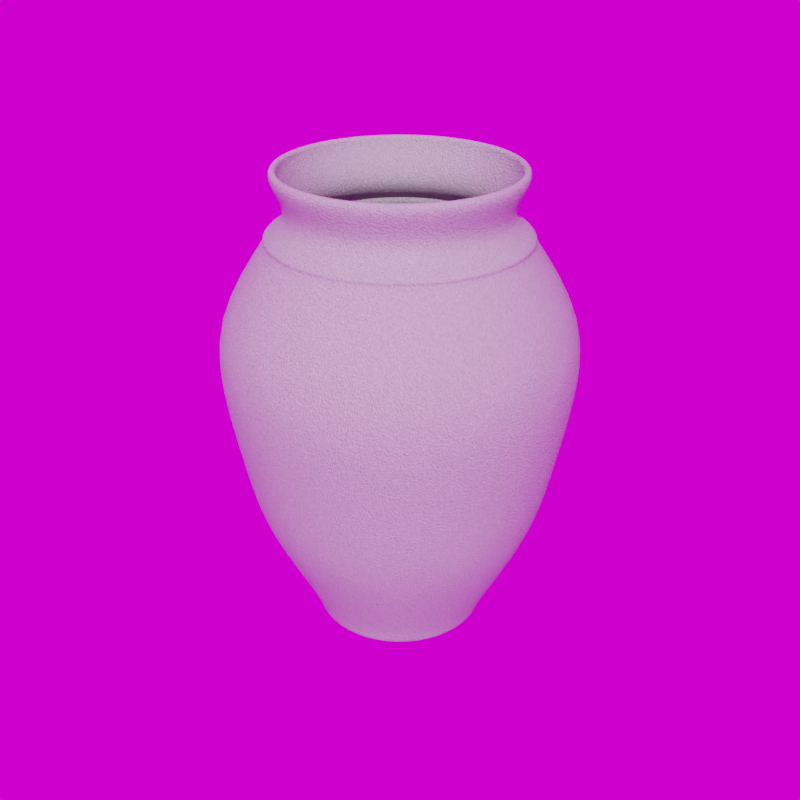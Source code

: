 # Source: Planter_28.5_.blend  (saved by Blender 5.3.7; exported with 4.5.12 LTS)
import bpy
from mathutils import Matrix  # noqa: F401  (used for matrix-valued properties, if any)

bpy.ops.wm.read_factory_settings(use_empty=True)
scene = bpy.context.scene
scene.name = 'Scene'

# ---- collections
col_library = bpy.data.collections.new('Library'); scene.collection.children.link(col_library)

# ---- images (referenced by path relative to the original .blend; pixels are not part of the script)
import os
ASSET_DIR = os.environ.get("B2B_ASSET_DIR", "")  # directory of the original .blend (textures are referenced by path, not embedded)
HERE = os.path.dirname(os.path.abspath(__file__))  # packed textures are extracted next to this script under _unpacked/

def load_image(name, relpath, width, height, colorspace="sRGB"):
    """Load a texture the original file referenced (path relative to the .blend, or extracted next to this script)."""
    p = next((c for c in (os.path.join(HERE, relpath), os.path.join(ASSET_DIR, relpath)) if relpath and os.path.exists(c)), "")
    if p:
        img = bpy.data.images.load(p, check_existing=True)
        img.name = name
    else:  # same state as the original file: an image datablock whose file is absent (Cycles renders it pink)
        img = bpy.data.images.new(name, width, height)
        img.source = "FILE"
        img.filepath = "//" + (relpath or name)
    img.colorspace_settings.name = colorspace
    return img
img_abandoned_games_room_02_1k_hdr = load_image('abandoned_games_room_02_1k.hdr', 'abandoned_games_room_02_1k.hdr', 1024, 1024, 'Linear Rec.709')

# ---- materials (node trees are filled in below, after node groups)
mat_sandstone = bpy.data.materials.new('Sandstone')
mat_sandstone.use_backface_culling_lightprobe_volume = False
mat_sandstone.diffuse_color = (0.8, 0.6444, 0.5642, 1.0)

# ---- node groups
ng_abandoned_games_room_02 = bpy.data.node_groups.new('abandoned_games_room_02', 'ShaderNodeTree')
_s = ng_abandoned_games_room_02.interface.new_socket(name='Background', in_out='OUTPUT', socket_type='NodeSocketShader')
_s = ng_abandoned_games_room_02.interface.new_socket(name='Rotation', in_out='INPUT', socket_type='NodeSocketFloat')
_s.default_value = 17.7
_s.min_value = -1e+04
_s.max_value = 1e+04
_s = ng_abandoned_games_room_02.interface.new_socket(name='Strength', in_out='INPUT', socket_type='NodeSocketFloat')
_s.default_value = 1.0
_s.min_value = 0.0
_s.max_value = 1e+06
_N = ng_abandoned_games_room_02.nodes; _L = ng_abandoned_games_room_02.links
n0 = _N.new('ShaderNodeBackground'); n0.name = 'HDRIHandler_ShaderNodeBackground'; n0.location = (373, 84)
n1 = _N.new('ShaderNodeMapping'); n1.name = 'HDRIHandler_ShaderNodeMapping'; n1.location = (-167, 154)
n2 = _N.new('ShaderNodeTexCoord'); n2.name = 'HDRIHandler_ShaderNodeTexCoord'; n2.location = (-373, 112)
n3 = _N.new('NodeGroupOutput'); n3.name = 'Group Output'; n3.location = (563, 0)
n4 = _N.new('ShaderNodeCombineXYZ'); n4.name = 'Combine XYZ'; n4.location = (-371, -154)
n5 = _N.new('NodeGroupInput'); n5.name = 'Group Input'; n5.location = (-573, 0)
n6 = _N.new('ShaderNodeTexEnvironment'); n6.name = 'HDRIHandler_ShaderNodeTexEnvironment'; n6.location = (53, 102)
n6.image = img_abandoned_games_room_02_1k_hdr
_L.new(n0.outputs[0], n3.inputs[0])
_L.new(n2.outputs[0], n1.inputs[0])
_L.new(n1.outputs[0], n6.inputs[0])
_L.new(n6.outputs[0], n0.inputs[0])
_L.new(n4.outputs[0], n1.inputs[2])
_L.new(n5.outputs[0], n4.inputs[2])
_L.new(n5.outputs[1], n0.inputs[1])
n3.is_active_output = True
ng_auto_smooth = bpy.data.node_groups.new('Auto Smooth', 'GeometryNodeTree')
_s = ng_auto_smooth.interface.new_socket(name='Geometry', in_out='OUTPUT', socket_type='NodeSocketGeometry')
_s = ng_auto_smooth.interface.new_socket(name='Geometry', in_out='INPUT', socket_type='NodeSocketGeometry')
_s = ng_auto_smooth.interface.new_socket(name='Angle', in_out='INPUT', socket_type='NodeSocketFloat')
_s.subtype = 'ANGLE'
_s.min_value = 0.0
_s.max_value = 3.142
ng_auto_smooth.is_modifier = True
_N = ng_auto_smooth.nodes; _L = ng_auto_smooth.links
n0 = _N.new('NodeGroupOutput'); n0.name = 'Group Output'; n0.location = (480, -100)
n1 = _N.new('NodeGroupInput'); n1.name = 'Group Input'; n1.location = (-420, -300)
n2 = _N.new('NodeGroupInput'); n2.name = 'Group Input.001'; n2.location = (-60, -100)
n3 = _N.new('GeometryNodeSetShadeSmooth'); n3.name = 'Set Shade Smooth'; n3.location = (120, -100)
n3.domain = 'EDGE'
n4 = _N.new('GeometryNodeSetShadeSmooth'); n4.name = 'Set Shade Smooth.001'; n4.location = (300, -100)
n5 = _N.new('GeometryNodeInputMeshEdgeAngle'); n5.name = 'Edge Angle'; n5.location = (-420, -220)
n6 = _N.new('GeometryNodeInputEdgeSmooth'); n6.name = 'Is Edge Smooth'; n6.location = (-60, -160)
n7 = _N.new('GeometryNodeInputShadeSmooth'); n7.name = 'Is Face Smooth'; n7.location = (-240, -340)
n8 = _N.new('FunctionNodeBooleanMath'); n8.name = 'Boolean Math'; n8.location = (-60, -220)
n9 = _N.new('FunctionNodeCompare'); n9.name = 'Compare'; n9.location = (-240, -180)
n9.operation = 'LESS_EQUAL'
_L.new(n5.outputs[0], n9.inputs[0])
_L.new(n4.outputs[0], n0.inputs[0])
_L.new(n1.outputs[1], n9.inputs[1])
_L.new(n9.outputs[0], n8.inputs[0])
_L.new(n7.outputs[0], n8.inputs[1])
_L.new(n2.outputs[0], n3.inputs[0])
_L.new(n6.outputs[0], n3.inputs[1])
_L.new(n3.outputs[0], n4.inputs[0])
_L.new(n8.outputs[0], n3.inputs[2])
n0.is_active_output = True

# ---- material node trees
mat_sandstone.use_nodes = True; mat_sandstone.node_tree.nodes.clear()
_N = mat_sandstone.node_tree.nodes; _L = mat_sandstone.node_tree.links
n0 = _N.new('ShaderNodeBsdfPrincipled'); n0.name = 'Principled BSDF'; n0.location = (330, 300)
n0.distribution = 'GGX'
n0.subsurface_method = 'RANDOM_WALK_SKIN'
n0.inputs[2].default_value = 0.8203
n0.inputs[3].default_value = 1.45
n0.inputs[13].default_value = 0.1484
n0.inputs[27].default_value = (0.0, 0.0, 0.0, 1.0)
n0.inputs[28].default_value = 1.0
n1 = _N.new('ShaderNodeOutputMaterial'); n1.name = 'Material Output'; n1.location = (620, 300)
n2 = _N.new('ShaderNodeTexNoise'); n2.name = 'Noise Texture'; n2.location = (-560, 89)
n2.inputs[2].default_value = 324.1
n2.inputs[3].default_value = 100.0
n2.inputs[4].default_value = 0.4583
n2.inputs[8].default_value = 0.88
n3 = _N.new('ShaderNodeBump'); n3.name = 'Bump'; n3.location = (-120, -92)
n3.inputs[0].default_value = 0.3
n3.inputs[1].default_value = 1.0
n3.inputs[2].default_value = 1.0
n4 = _N.new('ShaderNodeBrightContrast'); n4.name = 'Bright/Contrast'; n4.location = (-340, 196)
n4.inputs[2].default_value = 0.4
n5 = _N.new('ShaderNodeBrightContrast'); n5.name = 'Bright/Contrast.001'; n5.location = (-340, -25)
n5.inputs[2].default_value = 0.4
n6 = _N.new('ShaderNodeMix'); n6.name = 'Mix.001'; n6.location = (21, 200)
n6.data_type = 'RGBA'
_L.new(n0.outputs[0], n1.inputs[0])
_L.new(n6.outputs[2], n0.inputs[0])
_L.new(n3.outputs[0], n0.inputs[5])
_L.new(n5.outputs[0], n3.inputs[3])
_L.new(n2.outputs[0], n4.inputs[0])
_L.new(n2.outputs[0], n5.inputs[0])
_L.new(n4.outputs[0], n6.inputs[6])
n1.is_active_output = True

# ---- world
world_abandoned_games_room_02 = bpy.data.worlds.new('abandoned_games_room_02'); scene.world = world_abandoned_games_room_02
world_abandoned_games_room_02.use_nodes = True; world_abandoned_games_room_02.node_tree.nodes.clear()
_N = world_abandoned_games_room_02.node_tree.nodes; _L = world_abandoned_games_room_02.node_tree.links
n0 = _N.new('ShaderNodeOutputWorld'); n0.name = 'World Output'; n0.location = (300, 300)
n1 = _N.new('ShaderNodeGroup'); n1.name = 'Group'; n1.location = (51, 313)
n1.node_tree = ng_abandoned_games_room_02
n1.inputs[0].default_value = 0.0
n1.inputs[1].default_value = 1.0
_L.new(n1.outputs[0], n0.inputs[0])
n0.is_active_output = True
world_abandoned_games_room_02.color = (0.05088, 0.05088, 0.05088)
world_abandoned_games_room_02.use_sun_shadow = False
world_abandoned_games_room_02.sun_shadow_jitter_overblur = 0.0

# ---- meshes
me_circle_003 = bpy.data.meshes.new('Circle.003')
me_circle_003.from_pydata([(-4.44e-08, 0.1903, 0.6052), (-0.03712, 0.1866, 0.6052), (-0.07281, 0.1758, 0.6052), (-0.1057, 0.1582, 0.6052), (-0.1345, 0.1345, 0.6052), (-0.1582, 0.1057, 0.6052), (-0.1758, 0.07281, 0.6052), (-0.1866, 0.03712, 0.6052), (-0.1903, 2.615e-10, 0.6052), (-0.1866, -0.03712, 0.6052), (-0.1758, -0.07281, 0.6052), (-0.1582, -0.1057, 0.6052), (-0.1345, -0.1345, 0.6052), (-0.1057, -0.1582, 0.6052), (-0.07281, -0.1758, 0.6052), (-0.03712, -0.1866, 0.6052), (-4.44e-08, -0.1903, 0.6052), (0.03712, -0.1866, 0.6052), (0.07281, -0.1758, 0.6052), (0.1057, -0.1582, 0.6052), (0.1345, -0.1345, 0.6052), (0.1582, -0.1057, 0.6052), (0.1758, -0.07281, 0.6052), (0.1866, -0.03712, 0.6052), (0.1903, 2.616e-10, 0.6052), (0.1866, 0.03712, 0.6052), (0.1758, 0.07281, 0.6052), (0.1582, 0.1057, 0.6052), (0.1345, 0.1345, 0.6052), (0.1057, 0.1582, 0.6052), (0.07281, 0.1758, 0.6052), (0.03712, 0.1866, 0.6052), (-2.884e-08, 0.1819, 0.6939), (-0.03548, 0.1784, 0.6939), (-0.06959, 0.168, 0.6939), (-0.101, 0.1512, 0.6939), (-0.1286, 0.1286, 0.6939), (-0.1512, 0.101, 0.6939), (-0.168, 0.06959, 0.6939), (-0.1784, 0.03548, 0.6939), (-0.1819, 1.497e-10, 0.6939), (-0.1784, -0.03548, 0.6939), (-0.168, -0.06959, 0.6939), (-0.1512, -0.101, 0.6939), (-0.1286, -0.1286, 0.6939), (-0.101, -0.1512, 0.6939), (-0.06959, -0.168, 0.6939), (-0.03548, -0.1784, 0.6939), (-2.884e-08, -0.1819, 0.6939), (0.03548, -0.1784, 0.6939), (0.06959, -0.168, 0.6939), (0.101, -0.1512, 0.6939), (0.1286, -0.1286, 0.6939), (0.1512, -0.101, 0.6939), (0.168, -0.06959, 0.6939), (0.1784, -0.03548, 0.6939), (0.1819, 1.497e-10, 0.6939), (0.1784, 0.03548, 0.6939), (0.168, 0.06959, 0.6939), (0.1512, 0.101, 0.6939), (0.1286, 0.1286, 0.6939), (0.101, 0.1512, 0.6939), (0.06959, 0.168, 0.6939), (0.03548, 0.1784, 0.6939), (0.2582, 1.082e-09, 0.377), (0.2532, 0.05037, 0.377), (-0.2147, -0.1434, 0.377), (-0.1826, -0.1826, 0.377), (0.2385, 0.0988, 0.377), (-0.1434, -0.2147, 0.377), (0.2147, 0.1434, 0.377), (-0.0988, -0.2385, 0.377), (-3.523e-08, 0.2582, 0.377), (-0.05037, 0.2532, 0.377), (0.1826, 0.1826, 0.377), (-0.05037, -0.2532, 0.377), (-0.0988, 0.2385, 0.377), (0.1434, 0.2147, 0.377), (-3.523e-08, -0.2582, 0.377), (-0.1434, 0.2147, 0.377), (0.0988, 0.2385, 0.377), (0.05037, -0.2532, 0.377), (-0.1826, 0.1826, 0.377), (0.05037, 0.2532, 0.377), (0.0988, -0.2385, 0.377), (-0.2147, 0.1434, 0.377), (0.1434, -0.2147, 0.377), (-0.2385, 0.0988, 0.377), (0.1826, -0.1826, 0.377), (-0.2532, 0.05037, 0.377), (0.2147, -0.1434, 0.377), (-0.2582, 1.082e-09, 0.377), (0.2385, -0.0988, 0.377), (-0.2532, -0.05037, 0.377), (0.2532, -0.05037, 0.377), (-0.2385, -0.0988, 0.377), (0.2679, 9.771e-11, 0.4903), (-0.2228, -0.1488, 0.4903), (-3.028e-08, 0.2679, 0.4903), (0.2628, 0.05227, 0.4903), (-0.1894, -0.1894, 0.4903), (0.2475, 0.1025, 0.4903), (-0.1488, -0.2228, 0.4903), (0.2228, 0.1488, 0.4903), (-0.1025, -0.2475, 0.4903), (-0.05227, 0.2628, 0.4903), (0.1894, 0.1894, 0.4903), (-0.05227, -0.2628, 0.4903), (-0.1025, 0.2475, 0.4903), (0.1488, 0.2228, 0.4903), (-3.028e-08, -0.2679, 0.4903), (-0.1488, 0.2228, 0.4903), (0.1025, 0.2475, 0.4903), (0.05227, -0.2628, 0.4903), (-0.1894, 0.1894, 0.4903), (0.05227, 0.2628, 0.4903), (0.1025, -0.2475, 0.4903), (-0.2228, 0.1488, 0.4903), (0.1488, -0.2228, 0.4903), (-0.2475, 0.1025, 0.4903), (0.1894, -0.1894, 0.4903), (-0.2628, 0.05227, 0.4903), (0.2228, -0.1488, 0.4903), (-0.2679, 9.768e-11, 0.4903), (0.2475, -0.1025, 0.4903), (-0.2628, -0.05227, 0.4903), (0.2628, -0.05227, 0.4903), (-0.2475, -0.1025, 0.4903), (0.2146, 0.04269, 0.1886), (-0.1547, -0.1547, 0.1886), (0.2021, 0.08373, 0.1886), (-0.1216, -0.1819, 0.1886), (0.1819, 0.1216, 0.1886), (-0.08373, -0.2021, 0.1886), (-0.04269, 0.2146, 0.1886), (0.1547, 0.1547, 0.1886), (-0.04269, -0.2146, 0.1886), (-0.08373, 0.2021, 0.1886), (0.1216, 0.1819, 0.1886), (-9.859e-09, -0.2188, 0.1886), (-0.1216, 0.1819, 0.1886), (0.08373, 0.2021, 0.1886), (0.04269, -0.2146, 0.1886), (-0.1547, 0.1547, 0.1886), (0.04269, 0.2146, 0.1886), (0.08373, -0.2021, 0.1886), (-0.1819, 0.1216, 0.1886), (0.1216, -0.1819, 0.1886), (-0.2021, 0.08373, 0.1886), (0.1547, -0.1547, 0.1886), (-0.2146, 0.04269, 0.1886), (0.1819, -0.1216, 0.1886), (-0.2188, 3.936e-10, 0.1886), (0.2021, -0.08373, 0.1886), (-0.2146, -0.04269, 0.1886), (0.2146, -0.04269, 0.1886), (-0.2021, -0.08373, 0.1886), (0.2188, 3.936e-10, 0.1886), (-0.1819, -0.1216, 0.1886), (-9.859e-09, 0.2188, 0.1886), (0.238, 6.043e-10, 0.2828), (-0.1979, -0.1322, 0.2828), (-1.632e-08, 0.238, 0.2828), (0.2334, 0.04643, 0.2828), (-0.1683, -0.1683, 0.2828), (0.2199, 0.09107, 0.2828), (-0.1322, -0.1979, 0.2828), (0.1979, 0.1322, 0.2828), (-0.09107, -0.2199, 0.2828), (-0.04643, 0.2334, 0.2828), (0.1683, 0.1683, 0.2828), (-0.04643, -0.2334, 0.2828), (-0.09107, 0.2199, 0.2828), (0.1322, 0.1979, 0.2828), (-1.632e-08, -0.238, 0.2828), (-0.1322, 0.1979, 0.2828), (0.09107, 0.2199, 0.2828), (0.04643, -0.2334, 0.2828), (-0.1683, 0.1683, 0.2828), (0.04643, 0.2334, 0.2828), (0.09107, -0.2199, 0.2828), (-0.1979, 0.1322, 0.2828), (0.1322, -0.1979, 0.2828), (-0.2199, 0.09107, 0.2828), (0.1683, -0.1683, 0.2828), (-0.2334, 0.04643, 0.2828), (0.1979, -0.1322, 0.2828), (-0.238, 6.042e-10, 0.2828), (0.2199, -0.09107, 0.2828), (-0.2334, -0.04643, 0.2828), (0.2334, -0.04643, 0.2828), (-0.2199, -0.09107, 0.2828), (0.1681, 0.03394, 0.09916), (-0.1255, -0.123, 0.09916), (0.1582, 0.06657, 0.09916), (-0.09917, -0.1446, 0.09916), (0.1421, 0.09664, 0.09916), (-0.0691, -0.1607, 0.09916), (-0.03647, 0.1706, 0.09916), (0.1205, 0.123, 0.09916), (-0.03647, -0.1706, 0.09916), (-0.0691, 0.1607, 0.09916), (0.09411, 0.1446, 0.09916), (-0.002533, -0.1739, 0.09916), (-0.09917, 0.1446, 0.09916), (0.06403, 0.1607, 0.09916), (0.0314, -0.1706, 0.09916), (-0.1255, 0.123, 0.09916), (0.0314, 0.1706, 0.09916), (0.06403, -0.1607, 0.09916), (-0.1472, 0.09664, 0.09916), (0.09411, -0.1446, 0.09916), (-0.1632, 0.06657, 0.09916), (0.1205, -0.123, 0.09916), (-0.1731, 0.03394, 0.09916), (0.1421, -0.09664, 0.09916), (-0.1765, 6.478e-10, 0.09916), (0.1582, -0.06657, 0.09916), (-0.1731, -0.03394, 0.09916), (0.1681, -0.03394, 0.09916), (-0.1632, -0.06657, 0.09916), (0.1714, 6.478e-10, 0.09916), (-0.1472, -0.09664, 0.09916), (-0.002533, 0.1739, 0.09916), (-2.816e-06, 0.1242, 0.0002799), (-0.0002144, 0.1302, 0.008554), (-3.117e-05, 0.1261, 0.001388), (-0.0001086, 0.1283, 0.004417), (-0.0256, 0.1277, 0.008479), (-0.02423, 0.1218, 0.0002799), (-0.02513, 0.1258, 0.004379), (-0.02463, 0.1237, 0.001378), (-0.05001, 0.1202, 0.008409), (-0.04753, 0.1147, 0.0002799), (-0.04919, 0.1185, 0.004344), (-0.04828, 0.1165, 0.001369), (-0.07249, 0.1082, 0.008346), (-0.069, 0.1033, 0.0002799), (-0.07136, 0.1066, 0.004313), (-0.07008, 0.1048, 0.00136), (-0.09219, 0.09199, 0.008291), (-0.08782, 0.08782, 0.0002799), (-0.09079, 0.09068, 0.004285), (-0.08919, 0.08916, 0.001353), (-0.1084, 0.07226, 0.008247), (-0.1033, 0.069, 0.0002799), (-0.1067, 0.07124, 0.004263), (-0.1049, 0.07005, 0.001347), (-0.1204, 0.04977, 0.008215), (-0.1147, 0.04753, 0.0002799), (-0.1186, 0.04907, 0.004247), (-0.1165, 0.04825, 0.001343), (-0.1278, 0.02537, 0.008195), (-0.1218, 0.02423, 0.0002799), (-0.1259, 0.02502, 0.004237), (-0.1237, 0.0246, 0.00134), (-0.1303, 1.767e-10, 0.008188), (-0.1242, 1.053e-10, 0.0002799), (-0.1283, 1.562e-10, 0.004234), (-0.1261, 1.302e-10, 0.001339), (-0.1278, -0.02537, 0.008195), (-0.1218, -0.02423, 0.0002799), (-0.1259, -0.02502, 0.004237), (-0.1237, -0.0246, 0.00134), (-0.1204, -0.04977, 0.008215), (-0.1147, -0.04753, 0.0002799), (-0.1186, -0.04907, 0.004247), (-0.1165, -0.04825, 0.001343), (-0.1084, -0.07226, 0.008247), (-0.1033, -0.069, 0.0002799), (-0.1067, -0.07124, 0.004263), (-0.1049, -0.07005, 0.001347), (-0.09219, -0.09199, 0.008291), (-0.08782, -0.08782, 0.0002799), (-0.09079, -0.09068, 0.004285), (-0.08919, -0.08916, 0.001353), (-0.07249, -0.1082, 0.008346), (-0.069, -0.1033, 0.0002799), (-0.07136, -0.1066, 0.004313), (-0.07008, -0.1048, 0.00136), (-0.05001, -0.1202, 0.008409), (-0.04753, -0.1147, 0.0002799), (-0.04919, -0.1185, 0.004344), (-0.04828, -0.1165, 0.001369), (-0.0256, -0.1277, 0.008479), (-0.02423, -0.1218, 0.0002799), (-0.02513, -0.1258, 0.004379), (-0.02463, -0.1237, 0.001378), (-0.0002144, -0.1302, 0.008554), (-2.816e-06, -0.1242, 0.0002799), (-0.0001086, -0.1283, 0.004417), (-3.117e-05, -0.1261, 0.001388), (0.02519, -0.1277, 0.00863), (0.02423, -0.1218, 0.0002799), (0.02492, -0.1258, 0.004455), (0.02457, -0.1237, 0.001399), (0.04962, -0.1203, 0.008705), (0.04752, -0.1147, 0.0002799), (0.04899, -0.1186, 0.004492), (0.04823, -0.1165, 0.001409), (0.07215, -0.1083, 0.008775), (0.06899, -0.1033, 0.0002799), (0.07119, -0.1067, 0.004528), (0.07003, -0.1049, 0.001418), (0.0919, -0.09212, 0.008839), (0.08781, -0.08782, 0.0002799), (0.09064, -0.09075, 0.004559), (0.08914, -0.08917, 0.001427), (0.1081, -0.07239, 0.008891), (0.1033, -0.069, 0.0002799), (0.1066, -0.07131, 0.004586), (0.1048, -0.07007, 0.001434), (0.1202, -0.04987, 0.008931), (0.1147, -0.04753, 0.0002799), (0.1185, -0.04912, 0.004605), (0.1165, -0.04826, 0.001439), (0.1276, -0.02543, 0.008956), (0.1218, -0.02423, 0.0002799), (0.1258, -0.02504, 0.004618), (0.1237, -0.0246, 0.001442), (0.1301, 1.796e-10, 0.008964), (0.1242, 1.821e-10, 0.0002799), (0.1283, 1.68e-10, 0.004622), (0.1261, 1.689e-10, 0.001443), (0.1276, 0.02543, 0.008956), (0.1218, 0.02423, 0.0002799), (0.1258, 0.02504, 0.004618), (0.1237, 0.0246, 0.001442), (0.1202, 0.04987, 0.008931), (0.1147, 0.04753, 0.0002799), (0.1185, 0.04912, 0.004605), (0.1165, 0.04826, 0.001439), (0.1081, 0.07239, 0.008891), (0.1033, 0.069, 0.0002799), (0.1066, 0.07131, 0.004586), (0.1048, 0.07007, 0.001434), (0.0919, 0.09212, 0.008839), (0.08781, 0.08782, 0.0002799), (0.09064, 0.09075, 0.004559), (0.08914, 0.08917, 0.001427), (0.07215, 0.1083, 0.008775), (0.06899, 0.1033, 0.0002799), (0.07119, 0.1067, 0.004528), (0.07003, 0.1049, 0.001418), (0.04962, 0.1203, 0.008705), (0.04752, 0.1147, 0.0002799), (0.04899, 0.1186, 0.004492), (0.04823, 0.1165, 0.001409), (0.02519, 0.1277, 0.00863), (0.02423, 0.1218, 0.0002799), (0.02492, 0.1258, 0.004455), (0.02457, 0.1237, 0.001399), (-2.965e-08, 0.177, 0.7102), (-0.03454, 0.1736, 0.7102), (-0.06775, 0.1636, 0.7102), (-0.09835, 0.1472, 0.7102), (-0.1252, 0.1252, 0.7102), (-0.1472, 0.09835, 0.7102), (-0.1636, 0.06775, 0.7102), (-0.1736, 0.03454, 0.7102), (-0.177, 3.751e-11, 0.7102), (-0.1736, -0.03454, 0.7102), (-0.1636, -0.06775, 0.7102), (-0.1472, -0.09835, 0.7102), (-0.1252, -0.1252, 0.7102), (-0.09835, -0.1472, 0.7102), (-0.06775, -0.1636, 0.7102), (-0.03454, -0.1736, 0.7102), (-2.965e-08, -0.177, 0.7102), (0.03454, -0.1736, 0.7102), (0.06775, -0.1636, 0.7102), (0.09835, -0.1472, 0.7102), (0.1252, -0.1252, 0.7102), (0.1472, -0.09835, 0.7102), (0.1636, -0.06775, 0.7102), (0.1736, -0.03454, 0.7102), (0.177, 3.752e-11, 0.7102), (0.1736, 0.03454, 0.7102), (0.1636, 0.06775, 0.7102), (0.1472, 0.09835, 0.7102), (0.1252, 0.1252, 0.7102), (0.09835, 0.1472, 0.7102), (0.06775, 0.1636, 0.7102), (0.03454, 0.1736, 0.7102), (0.1054, -0.1577, 0.6097), (0.1341, -0.1341, 0.6097), (-0.1752, 0.07257, 0.6097), (-0.186, 0.03699, 0.6097), (0.1577, -0.1054, 0.6097), (-0.1896, 2.921e-10, 0.6097), (0.1752, -0.07257, 0.6097), (-0.186, -0.03699, 0.6097), (0.186, -0.03699, 0.6097), (-0.1752, -0.07257, 0.6097), (0.1896, 2.921e-10, 0.6097), (-0.1577, -0.1054, 0.6097), (0.186, 0.03699, 0.6097), (-0.1341, -0.1341, 0.6097), (0.1752, 0.07257, 0.6097), (-0.1054, -0.1577, 0.6097), (0.1577, 0.1054, 0.6097), (-0.07257, -0.1752, 0.6097), (-4.505e-08, 0.1896, 0.6097), (-0.03699, 0.186, 0.6097), (0.1341, 0.1341, 0.6097), (-0.03699, -0.186, 0.6097), (-0.07257, 0.1752, 0.6097), (0.1054, 0.1577, 0.6097), (-4.505e-08, -0.1896, 0.6097), (-0.1054, 0.1577, 0.6097), (0.07257, 0.1752, 0.6097), (0.03699, -0.186, 0.6097), (-0.1341, 0.1341, 0.6097), (0.03699, 0.186, 0.6097), (0.07257, -0.1752, 0.6097), (-0.1577, 0.1054, 0.6097), (0.1068, -0.1598, 0.6142), (-0.1776, 0.07356, 0.6142), (-4.552e-08, 0.1922, 0.6142), (0.1359, -0.1359, 0.6142), (-0.1885, 0.0375, 0.6142), (0.1598, -0.1068, 0.6142), (-0.1922, 2.95e-10, 0.6142), (0.1776, -0.07356, 0.6142), (-0.1885, -0.0375, 0.6142), (0.1885, -0.0375, 0.6142), (-0.1776, -0.07356, 0.6142), (0.1922, 2.95e-10, 0.6142), (-0.1598, -0.1068, 0.6142), (0.1885, 0.0375, 0.6142), (-0.1359, -0.1359, 0.6142), (0.1776, 0.07356, 0.6142), (-0.1068, -0.1598, 0.6142), (0.1598, 0.1068, 0.6142), (-0.07356, -0.1776, 0.6142), (-0.0375, 0.1885, 0.6142), (0.1359, 0.1359, 0.6142), (-0.0375, -0.1885, 0.6142), (-0.07356, 0.1776, 0.6142), (0.1068, 0.1598, 0.6142), (-4.552e-08, -0.1922, 0.6142), (-0.1068, 0.1598, 0.6142), (0.07356, 0.1776, 0.6142), (0.0375, -0.1885, 0.6142), (-0.1359, 0.1359, 0.6142), (0.0375, 0.1885, 0.6142), (0.07356, -0.1776, 0.6142), (-0.1598, 0.1068, 0.6142), (0.08254, -0.1235, 0.6423), (-0.1373, 0.05685, 0.6423), (-4.025e-08, 0.1486, 0.6423), (0.1051, -0.1051, 0.6423), (-0.1457, 0.02898, 0.6423), (0.1235, -0.08254, 0.6423), (-0.1486, -2.434e-10, 0.6423), (0.1373, -0.05685, 0.6423), (-0.1457, -0.02898, 0.6423), (0.1457, -0.02898, 0.6423), (-0.1373, -0.05685, 0.6423), (0.1486, -2.434e-10, 0.6423), (-0.1235, -0.08254, 0.6423), (0.1457, 0.02898, 0.6423), (-0.1051, -0.1051, 0.6423), (0.1373, 0.05685, 0.6423), (-0.08254, -0.1235, 0.6423), (0.1235, 0.08254, 0.6423), (-0.05685, -0.1373, 0.6423), (-0.02898, 0.1457, 0.6423), (0.1051, 0.1051, 0.6423), (-0.02898, -0.1457, 0.6423), (-0.05685, 0.1373, 0.6423), (0.08254, 0.1235, 0.6423), (-4.025e-08, -0.1486, 0.6423), (-0.08254, 0.1235, 0.6423), (0.05685, 0.1373, 0.6423), (0.02898, -0.1457, 0.6423), (-0.1051, 0.1051, 0.6423), (0.02898, 0.1457, 0.6423), (0.05685, -0.1373, 0.6423), (-0.1235, 0.08254, 0.6423), (-0.0008313, 0.1386, 0.0327), (0.02621, 0.136, 0.03276), (-0.02787, 0.1359, 0.03265), (-0.05386, 0.128, 0.0326), (-0.0778, 0.1152, 0.03255), (-0.09879, 0.09796, 0.03251), (-0.116, 0.07696, 0.03248), (-0.1288, 0.05301, 0.03246), (-0.1367, 0.02702, 0.03245), (-0.1393, 4.07e-10, 0.03244), (-0.1367, -0.02702, 0.03245), (-0.1288, -0.05301, 0.03246), (-0.116, -0.07696, 0.03248), (-0.09879, -0.09796, 0.03251), (-0.0778, -0.1152, 0.03255), (-0.05386, -0.128, 0.0326), (-0.02787, -0.1359, 0.03265), (-0.0008313, -0.1386, 0.0327), (0.02621, -0.136, 0.03276), (0.05222, -0.1281, 0.03281), (0.0762, -0.1153, 0.03286), (0.09722, -0.09806, 0.03291), (0.1145, -0.07705, 0.03294), (0.1273, -0.05308, 0.03297), (0.1352, -0.02706, 0.03299), (0.1379, 4.091e-10, 0.033), (0.1352, 0.02706, 0.03299), (0.1273, 0.05308, 0.03297), (0.1145, 0.07705, 0.03294), (0.09722, 0.09806, 0.03291), (0.0762, 0.1153, 0.03286), (0.05222, 0.1281, 0.03281)], [], [(99, 96, 24, 25), (100, 97, 11, 12), (101, 99, 25, 26), (102, 100, 12, 13), (103, 101, 26, 27), (104, 102, 13, 14), (105, 98, 0, 1), (106, 103, 27, 28), (107, 104, 14, 15), (108, 105, 1, 2), (109, 106, 28, 29), (110, 107, 15, 16), (111, 108, 2, 3), (112, 109, 29, 30), (113, 110, 16, 17), (114, 111, 3, 4), (115, 112, 30, 31), (116, 113, 17, 18), (117, 114, 4, 5), (98, 115, 31, 0), (118, 116, 18, 19), (119, 117, 5, 6), (120, 118, 19, 20), (121, 119, 6, 7), (122, 120, 20, 21), (123, 121, 7, 8), (124, 122, 21, 22), (125, 123, 8, 9), (126, 124, 22, 23), (127, 125, 9, 10), (96, 126, 23, 24), (97, 127, 10, 11), (451, 448, 51, 52), (452, 449, 38, 39), (453, 451, 52, 53), (454, 452, 39, 40), (455, 453, 53, 54), (456, 454, 40, 41), (457, 455, 54, 55), (458, 456, 41, 42), (459, 457, 55, 56), (460, 458, 42, 43), (461, 459, 56, 57), (462, 460, 43, 44), (463, 461, 57, 58), (464, 462, 44, 45), (465, 463, 58, 59), (466, 464, 45, 46), (467, 450, 32, 33), (468, 465, 59, 60), (469, 466, 46, 47), (470, 467, 33, 34), (471, 468, 60, 61), (472, 469, 47, 48), (473, 470, 34, 35), (474, 471, 61, 62), (475, 472, 48, 49), (476, 473, 35, 36), (477, 474, 62, 63), (478, 475, 49, 50), (479, 476, 36, 37), (450, 477, 63, 32), (448, 478, 50, 51), (449, 479, 37, 38), (161, 191, 95, 66), (160, 190, 94, 64), (191, 189, 93, 95), (190, 188, 92, 94), (189, 187, 91, 93), (188, 186, 90, 92), (187, 185, 89, 91), (186, 184, 88, 90), (185, 183, 87, 89), (184, 182, 86, 88), (183, 181, 85, 87), (182, 180, 84, 86), (162, 179, 83, 72), (181, 178, 82, 85), (180, 177, 81, 84), (179, 176, 80, 83), (178, 175, 79, 82), (177, 174, 78, 81), (176, 173, 77, 80), (175, 172, 76, 79), (174, 171, 75, 78), (173, 170, 74, 77), (172, 169, 73, 76), (171, 168, 71, 75), (170, 167, 70, 74), (169, 162, 72, 73), (168, 166, 69, 71), (167, 165, 68, 70), (166, 164, 67, 69), (165, 163, 65, 68), (164, 161, 66, 67), (163, 160, 64, 65), (66, 95, 127, 97), (64, 94, 126, 96), (95, 93, 125, 127), (94, 92, 124, 126), (93, 91, 123, 125), (92, 90, 122, 124), (91, 89, 121, 123), (90, 88, 120, 122), (89, 87, 119, 121), (88, 86, 118, 120), (87, 85, 117, 119), (86, 84, 116, 118), (72, 83, 115, 98), (85, 82, 114, 117), (84, 81, 113, 116), (83, 80, 112, 115), (82, 79, 111, 114), (81, 78, 110, 113), (80, 77, 109, 112), (79, 76, 108, 111), (78, 75, 107, 110), (77, 74, 106, 109), (76, 73, 105, 108), (75, 71, 104, 107), (74, 70, 103, 106), (73, 72, 98, 105), (71, 69, 102, 104), (70, 68, 101, 103), (69, 67, 100, 102), (68, 65, 99, 101), (67, 66, 97, 100), (65, 64, 96, 99), (192, 221, 157, 128), (193, 222, 158, 129), (194, 192, 128, 130), (195, 193, 129, 131), (196, 194, 130, 132), (197, 195, 131, 133), (198, 223, 159, 134), (199, 196, 132, 135), (200, 197, 133, 136), (201, 198, 134, 137), (202, 199, 135, 138), (203, 200, 136, 139), (204, 201, 137, 140), (205, 202, 138, 141), (206, 203, 139, 142), (207, 204, 140, 143), (208, 205, 141, 144), (209, 206, 142, 145), (210, 207, 143, 146), (223, 208, 144, 159), (211, 209, 145, 147), (212, 210, 146, 148), (213, 211, 147, 149), (214, 212, 148, 150), (215, 213, 149, 151), (216, 214, 150, 152), (217, 215, 151, 153), (218, 216, 152, 154), (219, 217, 153, 155), (220, 218, 154, 156), (221, 219, 155, 157), (222, 220, 156, 158), (128, 157, 160, 163), (129, 158, 161, 164), (130, 128, 163, 165), (131, 129, 164, 166), (132, 130, 165, 167), (133, 131, 166, 168), (134, 159, 162, 169), (135, 132, 167, 170), (136, 133, 168, 171), (137, 134, 169, 172), (138, 135, 170, 173), (139, 136, 171, 174), (140, 137, 172, 175), (141, 138, 173, 176), (142, 139, 174, 177), (143, 140, 175, 178), (144, 141, 176, 179), (145, 142, 177, 180), (146, 143, 178, 181), (159, 144, 179, 162), (147, 145, 180, 182), (148, 146, 181, 183), (149, 147, 182, 184), (150, 148, 183, 185), (151, 149, 184, 186), (152, 150, 185, 187), (153, 151, 186, 188), (154, 152, 187, 189), (155, 153, 188, 190), (156, 154, 189, 191), (157, 155, 190, 160), (158, 156, 191, 161), (493, 492, 222, 193), (506, 505, 221, 192), (492, 491, 220, 222), (505, 504, 219, 221), (491, 490, 218, 220), (504, 503, 217, 219), (490, 489, 216, 218), (503, 502, 215, 217), (489, 488, 214, 216), (502, 501, 213, 215), (488, 487, 212, 214), (501, 500, 211, 213), (482, 480, 223, 198), (487, 486, 210, 212), (500, 499, 209, 211), (486, 485, 207, 210), (499, 498, 206, 209), (481, 511, 205, 208), (485, 484, 204, 207), (498, 497, 203, 206), (511, 510, 202, 205), (484, 483, 201, 204), (497, 496, 200, 203), (510, 509, 199, 202), (483, 482, 198, 201), (496, 495, 197, 200), (509, 508, 196, 199), (495, 494, 195, 197), (508, 507, 194, 196), (494, 493, 193, 195), (507, 506, 192, 194), (480, 481, 208, 223), (229, 224, 226, 231), (231, 226, 227, 230), (230, 227, 225, 228), (233, 229, 231, 235), (235, 231, 230, 234), (234, 230, 228, 232), (237, 233, 235, 239), (239, 235, 234, 238), (238, 234, 232, 236), (241, 237, 239, 243), (243, 239, 238, 242), (242, 238, 236, 240), (245, 241, 243, 247), (247, 243, 242, 246), (246, 242, 240, 244), (249, 245, 247, 251), (251, 247, 246, 250), (250, 246, 244, 248), (253, 249, 251, 255), (255, 251, 250, 254), (254, 250, 248, 252), (257, 253, 255, 259), (259, 255, 254, 258), (258, 254, 252, 256), (261, 257, 259, 263), (263, 259, 258, 262), (262, 258, 256, 260), (265, 261, 263, 267), (267, 263, 262, 266), (266, 262, 260, 264), (269, 265, 267, 271), (271, 267, 266, 270), (270, 266, 264, 268), (273, 269, 271, 275), (275, 271, 270, 274), (274, 270, 268, 272), (277, 273, 275, 279), (279, 275, 274, 278), (278, 274, 272, 276), (281, 277, 279, 283), (283, 279, 278, 282), (282, 278, 276, 280), (285, 281, 283, 287), (287, 283, 282, 286), (286, 282, 280, 284), (289, 285, 287, 291), (291, 287, 286, 290), (290, 286, 284, 288), (293, 289, 291, 295), (295, 291, 290, 294), (294, 290, 288, 292), (297, 293, 295, 299), (299, 295, 294, 298), (298, 294, 292, 296), (301, 297, 299, 303), (303, 299, 298, 302), (302, 298, 296, 300), (305, 301, 303, 307), (307, 303, 302, 306), (306, 302, 300, 304), (309, 305, 307, 311), (311, 307, 306, 310), (310, 306, 304, 308), (313, 309, 311, 315), (315, 311, 310, 314), (314, 310, 308, 312), (317, 313, 315, 319), (319, 315, 314, 318), (318, 314, 312, 316), (321, 317, 319, 323), (323, 319, 318, 322), (322, 318, 316, 320), (325, 321, 323, 327), (327, 323, 322, 326), (326, 322, 320, 324), (329, 325, 327, 331), (331, 327, 326, 330), (330, 326, 324, 328), (333, 329, 331, 335), (335, 331, 330, 334), (334, 330, 328, 332), (337, 333, 335, 339), (339, 335, 334, 338), (338, 334, 332, 336), (341, 337, 339, 343), (343, 339, 338, 342), (342, 338, 336, 340), (345, 341, 343, 347), (347, 343, 342, 346), (346, 342, 340, 344), (349, 345, 347, 351), (351, 347, 346, 350), (350, 346, 344, 348), (224, 349, 351, 226), (226, 351, 350, 227), (227, 350, 348, 225), (229, 233, 237, 241, 245, 249, 253, 257, 261, 265, 269, 273, 277, 281, 285, 289, 293, 297, 301, 305, 309, 313, 317, 321, 325, 329, 333, 337, 341, 345, 349, 224), (54, 53, 373, 374), (41, 40, 360, 361), (55, 54, 374, 375), (42, 41, 361, 362), (56, 55, 375, 376), (43, 42, 362, 363), (57, 56, 376, 377), (44, 43, 363, 364), (58, 57, 377, 378), (45, 44, 364, 365), (59, 58, 378, 379), (46, 45, 365, 366), (33, 32, 352, 353), (60, 59, 379, 380), (47, 46, 366, 367), (34, 33, 353, 354), (61, 60, 380, 381), (48, 47, 367, 368), (35, 34, 354, 355), (62, 61, 381, 382), (49, 48, 368, 369), (36, 35, 355, 356), (63, 62, 382, 383), (50, 49, 369, 370), (37, 36, 356, 357), (32, 63, 383, 352), (51, 50, 370, 371), (38, 37, 357, 358), (52, 51, 371, 372), (39, 38, 358, 359), (53, 52, 372, 373), (40, 39, 359, 360), (6, 5, 415, 386), (19, 18, 414, 384), (0, 31, 413, 402), (5, 4, 412, 415), (18, 17, 411, 414), (31, 30, 410, 413), (4, 3, 409, 412), (17, 16, 408, 411), (30, 29, 407, 410), (3, 2, 406, 409), (16, 15, 405, 408), (29, 28, 404, 407), (2, 1, 403, 406), (15, 14, 401, 405), (28, 27, 400, 404), (1, 0, 402, 403), (14, 13, 399, 401), (27, 26, 398, 400), (13, 12, 397, 399), (26, 25, 396, 398), (12, 11, 395, 397), (25, 24, 394, 396), (11, 10, 393, 395), (24, 23, 392, 394), (10, 9, 391, 393), (23, 22, 390, 392), (9, 8, 389, 391), (22, 21, 388, 390), (8, 7, 387, 389), (21, 20, 385, 388), (7, 6, 386, 387), (20, 19, 384, 385), (386, 415, 447, 417), (384, 414, 446, 416), (402, 413, 445, 418), (415, 412, 444, 447), (414, 411, 443, 446), (413, 410, 442, 445), (412, 409, 441, 444), (411, 408, 440, 443), (410, 407, 439, 442), (409, 406, 438, 441), (408, 405, 437, 440), (407, 404, 436, 439), (406, 403, 435, 438), (405, 401, 434, 437), (404, 400, 433, 436), (403, 402, 418, 435), (401, 399, 432, 434), (400, 398, 431, 433), (399, 397, 430, 432), (398, 396, 429, 431), (397, 395, 428, 430), (396, 394, 427, 429), (395, 393, 426, 428), (394, 392, 425, 427), (393, 391, 424, 426), (392, 390, 423, 425), (391, 389, 422, 424), (390, 388, 421, 423), (389, 387, 420, 422), (388, 385, 419, 421), (387, 386, 417, 420), (385, 384, 416, 419), (446, 478, 448, 416), (445, 477, 450, 418), (444, 476, 479, 447), (443, 475, 478, 446), (442, 474, 477, 445), (441, 473, 476, 444), (440, 472, 475, 443), (439, 471, 474, 442), (438, 470, 473, 441), (437, 469, 472, 440), (436, 468, 471, 439), (435, 467, 470, 438), (434, 466, 469, 437), (433, 465, 468, 436), (418, 450, 467, 435), (432, 464, 466, 434), (431, 463, 465, 433), (430, 462, 464, 432), (429, 461, 463, 431), (428, 460, 462, 430), (427, 459, 461, 429), (426, 458, 460, 428), (425, 457, 459, 427), (424, 456, 458, 426), (423, 455, 457, 425), (422, 454, 456, 424), (421, 453, 455, 423), (420, 452, 454, 422), (419, 451, 453, 421), (417, 449, 452, 420), (416, 448, 451, 419), (225, 348, 481, 480), (328, 324, 506, 507), (276, 272, 493, 494), (332, 328, 507, 508), (280, 276, 494, 495), (336, 332, 508, 509), (284, 280, 495, 496), (232, 228, 482, 483), (340, 336, 509, 510), (288, 284, 496, 497), (236, 232, 483, 484), (344, 340, 510, 511), (292, 288, 497, 498), (240, 236, 484, 485), (348, 344, 511, 481), (296, 292, 498, 499), (244, 240, 485, 486), (300, 296, 499, 500), (248, 244, 486, 487), (228, 225, 480, 482), (304, 300, 500, 501), (252, 248, 487, 488), (308, 304, 501, 502), (256, 252, 488, 489), (312, 308, 502, 503), (260, 256, 489, 490), (316, 312, 503, 504), (264, 260, 490, 491), (320, 316, 504, 505), (268, 264, 491, 492), (324, 320, 505, 506), (272, 268, 492, 493), (447, 479, 449, 417)])
me_circle_003.polygons.foreach_set('use_smooth', [True] * 481)
_k = {(0, 1): 0.43529, (1, 2): 0.43529, (2, 3): 0.43529, (3, 4): 0.43529, (4, 5): 0.43529, (5, 6): 0.43529, (6, 7): 0.43529, (7, 8): 0.43529, (8, 9): 0.43529, (9, 10): 0.43529, (10, 11): 0.43529, (11, 12): 0.43529, (12, 13): 0.43529, (13, 14): 0.43529, (14, 15): 0.43529, (15, 16): 0.43529, (16, 17): 0.43529, (17, 18): 0.43529, (18, 19): 0.43529, (19, 20): 0.43529, (20, 21): 0.43529, (21, 22): 0.43529, (22, 23): 0.43529, (23, 24): 0.43529, (24, 25): 0.43529, (25, 26): 0.43529, (26, 27): 0.43529, (27, 28): 0.43529, (28, 29): 0.43529, (29, 30): 0.43529, (30, 31): 0.43529, (0, 31): 0.43529}
me_circle_003.attributes.new('crease_edge', 'FLOAT', 'EDGE').data.foreach_set('value', [_k.get((min(e.vertices), max(e.vertices)), 0.0) for e in me_circle_003.edges])
_uv = me_circle_003.uv_layers.new(name='UVMap')
_uv.uv.foreach_set('vector', [0.0, 0.0, 0.0, 0.0, 0.0, 0.0, 0.0, 0.0, 0.0, 0.0, 0.0, 0.0, 0.0, 0.0, 0.0, 0.0, 0.0, 0.0, 0.0, 0.0, 0.0, 0.0, 0.0, 0.0, 0.0, 0.0, 0.0, 0.0, 0.0, 0.0, 0.0, 0.0, 0.0, 0.0, 0.0, 0.0, 0.0, 0.0, 0.0, 0.0, 0.0, 0.0, 0.0, 0.0, 0.0, 0.0, 0.0, 0.0, 0.0, 0.0, 0.0, 0.0, 0.0, 0.0, 0.0, 0.0, 0.0, 0.0, 0.0, 0.0, 0.0, 0.0, 0.0, 0.0, 0.0, 0.0, 0.0, 0.0, 0.0, 0.0, 0.0, 0.0, 0.0, 0.0, 0.0, 0.0, 0.0, 0.0, 0.0, 0.0, 0.0, 0.0, 0.0, 0.0, 0.0, 0.0, 0.0, 0.0, 0.0, 0.0, 0.0, 0.0, 0.0, 0.0, 0.0, 0.0, 0.0, 0.0, 0.0, 0.0, 0.0, 0.0, 0.0, 0.0, 0.0, 0.0, 0.0, 0.0, 0.0, 0.0, 0.0, 0.0, 0.0, 0.0, 0.0, 0.0, 0.0, 0.0, 0.0, 0.0, 0.0, 0.0, 0.0, 0.0, 0.0, 0.0, 0.0, 0.0, 0.0, 0.0, 0.0, 0.0, 0.0, 0.0, 0.0, 0.0, 0.0, 0.0, 0.0, 0.0, 0.0, 0.0, 0.0, 0.0, 0.0, 0.0, 0.0, 0.0, 0.0, 0.0, 0.0, 0.0, 0.0, 0.0, 0.0, 0.0, 0.0, 0.0, 0.0, 0.0, 0.0, 0.0, 0.0, 0.0, 0.0, 0.0, 0.0, 0.0, 0.0, 0.0, 0.0, 0.0, 0.0, 0.0, 0.0, 0.0, 0.0, 0.0, 0.0, 0.0, 0.0, 0.0, 0.0, 0.0, 0.0, 0.0, 0.0, 0.0, 0.0, 0.0, 0.0, 0.0, 0.0, 0.0, 0.0, 0.0, 0.0, 0.0, 0.0, 0.0, 0.0, 0.0, 0.0, 0.0, 0.0, 0.0, 0.0, 0.0, 0.0, 0.0, 0.0, 0.0, 0.0, 0.0, 0.0, 0.0, 0.0, 0.0, 0.0, 0.0, 0.0, 0.0, 0.0, 0.0, 0.0, 0.0, 0.0, 0.0, 0.0, 0.0, 0.0, 0.0, 0.0, 0.0, 0.0, 0.0, 0.0, 0.0, 0.0, 0.0, 0.0, 0.0, 0.0, 0.0, 0.0, 0.0, 0.0, 0.0, 0.0, 0.0, 0.0, 0.0, 0.0, 0.0, 0.0, 0.0, 0.0, 0.0, 0.0, 0.0, 0.0, 0.0, 0.0, 0.0, 0.0, 0.0, 0.0, 0.0, 0.0, 0.0, 0.0, 0.0, 0.0, 0.0, 0.0, 0.0, 0.0, 0.0, 0.0, 0.0, 0.0, 0.0, 0.0, 0.0, 0.0, 0.0, 0.0, 0.0, 0.0, 0.0, 0.0, 0.0, 0.0, 0.0, 0.0, 0.0, 0.0, 0.0, 0.0, 0.0, 0.0, 0.0, 0.0, 0.0, 0.0, 0.0, 0.0, 0.0, 0.0, 0.0, 0.0, 0.0, 0.0, 0.0, 0.0, 0.0, 0.0, 0.0, 0.0, 0.0, 0.0, 0.0, 0.0, 0.0, 0.0, 0.0, 0.0, 0.0, 0.0, 0.0, 0.0, 0.0, 0.0, 0.0, 0.0, 0.0, 0.0, 0.0, 0.0, 0.0, 0.0, 0.0, 0.0, 0.0, 0.0, 0.0, 0.0, 0.0, 0.0, 0.0, 0.0, 0.0, 0.0, 0.0, 0.0, 0.0, 0.0, 0.0, 0.0, 0.0, 0.0, 0.0, 0.0, 0.0, 0.0, 0.0, 0.0, 0.0, 0.0, 0.0, 0.0, 0.0, 0.0, 0.0, 0.0, 0.0, 0.0, 0.0, 0.0, 0.0, 0.0, 0.0, 0.0, 0.0, 0.0, 0.0, 0.0, 0.0, 0.0, 0.0, 0.0, 0.0, 0.0, 0.0, 0.0, 0.0, 0.0, 0.0, 0.0, 0.0, 0.0, 0.0, 0.0, 0.0, 0.0, 0.0, 0.0, 0.0, 0.0, 0.0, 0.0, 0.0, 0.0, 0.0, 0.0, 0.0, 0.0, 0.0, 0.0, 0.0, 0.0, 0.0, 0.0, 0.0, 0.0, 0.0, 0.0, 0.0, 0.0, 0.0, 0.0, 0.0, 0.0, 0.0, 0.0, 0.0, 0.0, 0.0, 0.0, 0.0, 0.0, 0.0, 0.0, 0.0, 0.0, 0.0, 0.0, 0.0, 0.0, 0.0, 0.0, 0.0, 0.0, 0.0, 0.0, 0.0, 0.0, 0.0, 0.0, 0.0, 0.0, 0.0, 0.0, 0.0, 0.0, 0.0, 0.0, 0.0, 0.0, 0.0, 0.0, 0.0, 0.0, 0.0, 0.0, 0.0, 0.0, 0.0, 0.0, 0.0, 0.0, 0.0, 0.0, 0.0, 0.0, 0.0, 0.0, 0.0, 0.0, 0.0, 0.0, 0.0, 0.0, 0.0, 0.0, 0.0, 0.0, 0.0, 0.0, 0.0, 0.0, 0.0, 0.0, 0.0, 0.0, 0.0, 0.0, 0.0, 0.0, 0.0, 0.0, 0.0, 0.0, 0.0, 0.0, 0.0, 0.0, 0.0, 0.0, 0.0, 0.0, 0.0, 0.0, 0.0, 0.0, 0.0, 0.0, 0.0, 0.0, 0.0, 0.0, 0.0, 0.0, 0.0, 0.0, 0.0, 0.0, 0.0, 0.0, 0.0, 0.0, 0.0, 0.0, 0.0, 0.0, 0.0, 0.0, 0.0, 0.0, 0.0, 0.0, 0.0, 0.0, 0.0, 0.0, 0.0, 0.0, 0.0, 0.0, 0.0, 0.0, 0.0, 0.0, 0.0, 0.0, 0.0, 0.0, 0.0, 0.0, 0.0, 0.0, 0.0, 0.0, 0.0, 0.0, 0.0, 0.0, 0.0, 0.0, 0.0, 0.0, 0.0, 0.0, 0.0, 0.0, 0.0, 0.0, 0.0, 0.0, 0.0, 0.0, 0.0, 0.0, 0.0, 0.0, 0.0, 0.0, 0.0, 0.0, 0.0, 0.0, 0.0, 0.0, 0.0, 0.0, 0.0, 0.0, 0.0, 0.0, 0.0, 0.0, 0.0, 0.0, 0.0, 0.0, 0.0, 0.0, 0.0, 0.0, 0.0, 0.0, 0.0, 0.0, 0.0, 0.0, 0.0, 0.0, 0.0, 0.0, 0.0, 0.0, 0.0, 0.0, 0.0, 0.0, 0.0, 0.0, 0.0, 0.0, 0.0, 0.0, 0.0, 0.0, 0.0, 0.0, 0.0, 0.0, 0.0, 0.0, 0.0, 0.0, 0.0, 0.0, 0.0, 0.0, 0.0, 0.0, 0.0, 0.0, 0.0, 0.0, 0.0, 0.0, 0.0, 0.0, 0.0, 0.0, 0.0, 0.0, 0.0, 0.0, 0.0, 0.0, 0.0, 0.0, 0.0, 0.0, 0.0, 0.0, 0.0, 0.0, 0.0, 0.0, 0.0, 0.0, 0.0, 0.0, 0.0, 0.0, 0.0, 0.0, 0.0, 0.0, 0.0, 0.0, 0.0, 0.0, 0.0, 0.0, 0.0, 0.0, 0.0, 0.0, 0.0, 0.0, 0.0, 0.0, 0.0, 0.0, 0.0, 0.0, 0.0, 0.0, 0.0, 0.0, 0.0, 0.0, 0.0, 0.0, 0.0, 0.0, 0.0, 0.0, 0.0, 0.0, 0.0, 0.0, 0.0, 0.0, 0.0, 0.0, 0.0, 0.0, 0.0, 0.0, 0.0, 0.0, 0.0, 0.0, 0.0, 0.0, 0.0, 0.0, 0.0, 0.0, 0.0, 0.0, 0.0, 0.0, 0.0, 0.0, 0.0, 0.0, 0.0, 0.0, 0.0, 0.0, 0.0, 0.0, 0.0, 0.0, 0.0, 0.0, 0.0, 0.0, 0.0, 0.0, 0.0, 0.0, 0.0, 0.0, 0.0, 0.0, 0.0, 0.0, 0.0, 0.0, 0.0, 0.0, 0.0, 0.0, 0.0, 0.0, 0.0, 0.0, 0.0, 0.0, 0.0, 0.0, 0.0, 0.0, 0.0, 0.0, 0.0, 0.0, 0.0, 0.0, 0.0, 0.0, 0.0, 0.0, 0.0, 0.0, 0.0, 0.0, 0.0, 0.0, 0.0, 0.0, 0.0, 0.0, 0.0, 0.0, 0.0, 0.0, 0.0, 0.0, 0.0, 0.0, 0.0, 0.0, 0.0, 0.0, 0.0, 0.0, 0.0, 0.0, 0.0, 0.0, 0.0, 0.0, 0.0, 0.0, 0.0, 0.0, 0.0, 0.0, 0.0, 0.0, 0.0, 0.0, 0.0, 0.0, 0.0, 0.0, 0.0, 0.0, 0.0, 0.0, 0.0, 0.0, 0.0, 0.0, 0.0, 0.0, 0.0, 0.0, 0.0, 0.0, 0.0, 0.0, 0.0, 0.0, 0.0, 0.0, 0.0, 0.0, 0.0, 0.0, 0.0, 0.0, 0.0, 0.0, 0.0, 0.0, 0.0, 0.0, 0.0, 0.0, 0.0, 0.0, 0.0, 0.0, 0.0, 0.0, 0.0, 0.0, 0.0, 0.0, 0.0, 0.0, 0.0, 0.0, 0.0, 0.0, 0.0, 0.0, 0.0, 0.0, 0.0, 0.0, 0.0, 0.0, 0.0, 0.0, 0.0, 0.0, 0.0, 0.0, 0.0, 0.0, 0.0, 0.0, 0.0, 0.0, 0.0, 0.0, 0.0, 0.0, 0.0, 0.0, 0.0, 0.0, 0.0, 0.0, 0.0, 0.0, 0.0, 0.0, 0.0, 0.0, 0.0, 0.0, 0.0, 0.0, 0.0, 0.0, 0.0, 0.0, 0.0, 0.0, 0.0, 0.0, 0.0, 0.0, 0.0, 0.0, 0.0, 0.0, 0.0, 0.0, 0.0, 0.0, 0.0, 0.0, 0.0, 0.0, 0.0, 0.0, 0.0, 0.0, 0.0, 0.0, 0.0, 0.0, 0.0, 0.0, 0.0, 0.0, 0.0, 0.0, 0.0, 0.0, 0.0, 0.0, 0.0, 0.0, 0.0, 0.0, 0.0, 0.0, 0.0, 0.0, 0.0, 0.0, 0.0, 0.0, 0.0, 0.0, 0.0, 0.0, 0.0, 0.0, 0.0, 0.0, 0.0, 0.0, 0.0, 0.0, 0.0, 0.0, 0.0, 0.0, 0.0, 0.0, 0.0, 0.0, 0.0, 0.0, 0.0, 0.0, 0.0, 0.0, 0.0, 0.0, 0.0, 0.0, 0.0, 0.0, 0.0, 0.0, 0.0, 0.0, 0.0, 0.0, 0.0, 0.0, 0.0, 0.0, 0.0, 0.0, 0.0, 0.0, 0.0, 0.0, 0.0, 0.0, 0.0, 0.0, 0.0, 0.0, 0.0, 0.0, 0.0, 0.0, 0.0, 0.0, 0.0, 0.0, 0.0, 0.0, 0.0, 0.0, 0.0, 0.0, 0.0, 0.0, 0.0, 0.0, 0.0, 0.0, 0.0, 0.0, 0.0, 0.0, 0.0, 0.0, 0.0, 0.0, 0.0, 0.0, 0.0, 0.0, 0.0, 0.0, 0.0, 0.0, 0.0, 0.0, 0.0, 0.0, 0.0, 0.0, 0.0, 0.0, 0.0, 0.0, 0.0, 0.0, 0.0, 0.0, 0.0, 0.0, 0.0, 0.0, 0.0, 0.0, 0.0, 0.0, 0.0, 0.0, 0.0, 0.0, 0.0, 0.0, 0.0, 0.0, 0.0, 0.0, 0.0, 0.0, 0.0, 0.0, 0.0, 0.0, 0.0, 0.0, 0.0, 0.0, 0.0, 0.0, 0.0, 0.0, 0.0, 0.0, 0.0, 0.0, 0.0, 0.0, 0.0, 0.0, 0.0, 0.0, 0.0, 0.0, 0.0, 0.0, 0.0, 0.0, 0.0, 0.0, 0.0, 0.0, 0.0, 0.0, 0.0, 0.0, 0.0, 0.0, 0.0, 0.0, 0.0, 0.0, 0.0, 0.0, 0.0, 0.0, 0.0, 0.0, 0.0, 0.0, 0.0, 0.0, 0.0, 0.0, 0.0, 0.0, 0.0, 0.0, 0.0, 0.0, 0.0, 0.0, 0.0, 0.0, 0.0, 0.0, 0.0, 0.0, 0.0, 0.0, 0.0, 0.0, 0.0, 0.0, 0.0, 0.0, 0.0, 0.0, 0.0, 0.0, 0.0, 0.0, 0.0, 0.0, 0.0, 0.0, 0.0, 0.0, 0.0, 0.0, 0.0, 0.0, 0.0, 0.0, 0.0, 0.0, 0.0, 0.0, 0.0, 0.0, 0.0, 0.0, 0.0, 0.0, 0.0, 0.0, 0.0, 0.0, 0.0, 0.0, 0.0, 0.0, 0.0, 0.0, 0.0, 0.0, 0.0, 0.0, 0.0, 0.0, 0.0, 0.0, 0.0, 0.0, 0.0, 0.0, 0.0, 0.0, 0.0, 0.0, 0.0, 0.0, 0.0, 0.0, 0.0, 0.0, 0.0, 0.0, 0.0, 0.0, 0.0, 0.0, 0.0, 0.0, 0.0, 0.0, 0.0, 0.0, 0.0, 0.0, 0.0, 0.0, 0.0, 0.0, 0.0, 0.0, 0.0, 0.0, 0.0, 0.0, 0.0, 0.0, 0.0, 0.0, 0.0, 0.0, 0.0, 0.0, 0.0, 0.0, 0.0, 0.0, 0.0, 0.0, 0.0, 0.0, 0.0, 0.0, 0.0, 0.0, 0.0, 0.0, 0.0, 0.0, 0.0, 0.0, 0.0, 0.0, 0.0, 0.0, 0.0, 0.0, 0.0, 0.0, 0.0, 0.0, 0.0, 0.0, 0.0, 0.0, 0.0, 0.0, 0.0, 0.0, 0.0, 0.0, 0.0, 0.0, 0.0, 0.0, 0.0, 0.0, 0.0, 0.0, 0.0, 0.0, 0.0, 0.0, 0.0, 0.0, 0.0, 0.0, 0.0, 0.0, 0.0, 0.0, 0.0, 0.0, 0.0, 0.0, 0.0, 0.0, 0.0, 0.0, 0.0, 0.0, 0.0, 0.0, 0.0, 0.0, 0.0, 0.0, 0.0, 0.0, 0.0, 0.0, 0.0, 0.0, 0.0, 0.0, 0.0, 0.0, 0.0, 0.0, 0.0, 0.0, 0.0, 0.0, 0.0, 0.0, 0.0, 0.0, 0.0, 0.0, 0.0, 0.0, 0.0, 0.0, 0.0, 0.0, 0.0, 0.0, 0.0, 0.0, 0.0, 0.0, 0.0, 0.0, 0.0, 0.0, 0.0, 0.0, 0.0, 0.0, 0.0, 0.0, 0.0, 0.0, 0.0, 0.0, 0.0, 0.0, 0.0, 0.0, 0.0, 0.0, 0.0, 0.0, 0.0, 0.0, 0.0, 0.0, 0.0, 0.0, 0.0, 0.0, 0.0, 0.0, 0.0, 0.0, 0.0, 0.0, 0.0, 0.0, 0.0, 0.0, 0.0, 0.0, 0.0, 0.0, 0.0, 0.0, 0.0, 0.0, 0.0, 0.0, 0.0, 0.0, 0.0, 0.0, 0.0, 0.0, 0.0, 0.0, 0.0, 0.0, 0.0, 0.0, 0.0, 0.0, 0.0, 0.0, 0.0, 0.0, 0.0, 0.0, 0.0, 0.0, 0.0, 0.0, 0.0, 0.0, 0.0, 0.0, 0.0, 0.0, 0.0, 0.0, 0.0, 0.0, 0.0, 0.0, 0.0, 0.0, 0.0, 0.0, 0.0, 0.0, 0.0, 0.0, 0.0, 0.0, 0.0, 0.0, 0.0, 0.0, 0.0, 0.0, 0.0, 0.0, 0.0, 0.0, 0.0, 0.0, 0.0, 0.0, 0.0, 0.0, 0.0, 0.0, 0.0, 0.0, 0.0, 0.0, 0.0, 0.0, 0.0, 0.0, 0.0, 0.0, 0.0, 0.0, 0.0, 0.0, 0.0, 0.0, 0.0, 0.0, 0.0, 0.0, 0.0, 0.0, 0.0, 0.0, 0.0, 0.0, 0.0, 0.0, 0.0, 0.0, 0.0, 0.0, 0.0, 0.0, 0.0, 0.0, 0.0, 0.0, 0.0, 0.0, 0.0, 0.0, 0.0, 0.0, 0.0, 0.0, 0.0, 0.0, 0.0, 0.0, 0.0, 0.0, 0.0, 0.0, 0.0, 0.0, 0.0, 0.0, 0.0, 0.0, 0.0, 0.0, 0.0, 0.0, 0.0, 0.0, 0.0, 0.0, 0.0, 0.0, 0.0, 0.0, 0.0, 0.0, 0.0, 0.0, 0.0, 0.0, 0.0, 0.0, 0.0, 0.0, 0.0, 0.0, 0.0, 0.0, 0.0, 0.0, 0.0, 0.0, 0.0, 0.0, 0.0, 0.0, 0.0, 0.0, 0.0, 0.0, 0.0, 0.0, 0.0, 0.0, 0.0, 0.0, 0.0, 0.0, 0.0, 0.0, 0.0, 0.0, 0.0, 0.0, 0.0, 0.0, 0.0, 0.0, 0.0, 0.0, 0.0, 0.0, 0.0, 0.0, 0.0, 0.0, 0.0, 0.0, 0.0, 0.0, 0.0, 0.0, 0.0, 0.0, 0.0, 0.0, 0.0, 0.0, 0.0, 0.0, 0.0, 0.0, 0.0, 0.0, 0.0, 0.0, 0.0, 0.0, 0.0, 0.0, 0.0, 0.0, 0.0, 0.0, 0.0, 0.0, 0.0, 0.0, 0.0, 0.0, 0.0, 0.0, 0.0, 0.0, 0.0, 0.0, 0.0, 0.0, 0.0, 0.0, 0.0, 0.0, 0.0, 0.0, 0.0, 0.0, 0.0, 0.0, 0.0, 0.0, 0.0, 0.0, 0.0, 0.0, 0.0, 0.0, 0.0, 0.0, 0.0, 0.0, 0.0, 0.0, 0.0, 0.0, 0.0, 0.0, 0.0, 0.0, 0.0, 0.0, 0.0, 0.0, 0.0, 0.0, 0.0, 0.0, 0.0, 0.0, 0.0, 0.0, 0.0, 0.0, 0.0, 0.0, 0.0, 0.0, 0.0, 0.0, 0.0, 0.0, 0.0, 0.0, 0.0, 0.0, 0.0, 0.0, 0.0, 0.0, 0.0, 0.0, 0.0, 0.0, 0.0, 0.0, 0.0, 0.0, 0.0, 0.0, 0.0, 0.0, 0.0, 0.0, 0.0, 0.0, 0.0, 0.0, 0.0, 0.0, 0.0, 0.0, 0.0, 0.0, 0.0, 0.0, 0.0, 0.0, 0.0, 0.0, 0.0, 0.0, 0.0, 0.0, 0.0, 0.0, 0.0, 0.0, 0.0, 0.0, 0.0, 0.0, 0.0, 0.0, 0.0, 0.0, 0.0, 0.0, 0.0, 0.0, 0.0, 0.0, 0.0, 0.0, 0.0, 0.0, 0.0, 0.0, 0.0, 0.0, 0.0, 0.0, 0.0, 0.0, 0.0, 0.0, 0.0, 0.0, 0.0, 0.0, 0.0, 0.0, 0.0, 0.0, 0.0, 0.0, 0.0, 0.0, 0.0, 0.0, 0.0, 0.0, 0.0, 0.0, 0.0, 0.0, 0.0, 0.0, 0.0, 0.0, 0.0, 0.0, 0.0, 0.0, 0.0, 0.0, 0.0, 0.0, 0.0, 0.0, 0.0, 0.0, 0.0, 0.0, 0.0, 0.0, 0.0, 0.0, 0.0, 0.0, 0.0, 0.0, 0.0, 0.0, 0.0, 0.0, 0.0, 0.0, 0.0, 0.0, 0.0, 0.0, 0.0, 0.0, 0.0, 0.0, 0.0, 0.0, 0.0, 0.0, 0.0, 0.0, 0.0, 0.0, 0.0, 0.0, 0.0, 0.0, 0.0, 0.0, 0.0, 0.0, 0.0, 0.0, 0.0, 0.0, 0.0, 0.0, 0.0, 0.0, 0.0, 0.0, 0.0, 0.0, 0.0, 0.0, 0.0, 0.0, 0.0, 0.0, 0.0, 0.0, 0.0, 0.0, 0.0, 0.0, 0.0, 0.0, 0.0, 0.0, 0.0, 0.0, 0.0, 0.0, 0.0, 0.0, 0.0, 0.0, 0.0, 0.0, 0.0, 0.0, 0.0, 0.0, 0.0, 0.0, 0.0, 0.0, 0.0, 0.0, 0.0, 0.0, 0.0, 0.0, 0.0, 0.0, 0.0, 0.0, 0.0, 0.0, 0.0, 0.0, 0.0, 0.0, 0.0, 0.0, 0.0, 0.0, 0.0, 0.0, 0.0, 0.0, 0.0, 0.0, 0.0, 0.0, 0.0, 0.0, 0.0, 0.0, 0.0, 0.0, 0.0, 0.0, 0.0, 0.0, 0.0, 0.0, 0.0, 0.0, 0.0, 0.0, 0.0, 0.0, 0.0, 0.0, 0.0, 0.0, 0.0, 0.0, 0.0, 0.0, 0.0, 0.0, 0.0, 0.0, 0.0, 0.0, 0.0, 0.0, 0.0, 0.0, 0.0, 0.0, 0.0, 0.0, 0.0, 0.0, 0.0, 0.0, 0.0, 0.0, 0.0, 0.0, 0.0, 0.0, 0.0, 0.0, 0.0, 0.0, 0.0, 0.0, 0.0, 0.0, 0.0, 0.0, 0.0, 0.0, 0.0, 0.0, 0.0, 0.0, 0.0, 0.0, 0.0, 0.0, 0.0, 0.0, 0.0, 0.0, 0.0, 0.0, 0.0, 0.0, 0.0, 0.0, 0.0, 0.0, 0.0, 0.0, 0.0, 0.0, 0.0, 0.0, 0.0, 0.0, 0.0, 0.0, 0.0, 0.0, 0.0, 0.0, 0.0, 0.0, 0.0, 0.0, 0.0, 0.0, 0.0, 0.0, 0.0, 0.0, 0.0, 0.0, 0.0, 0.0, 0.0, 0.0, 0.0, 0.0, 0.0, 0.0, 0.0, 0.0, 0.0, 0.0, 0.0, 0.0, 0.0, 0.0, 0.0, 0.0, 0.0, 0.0, 0.0, 0.0, 0.0, 0.0, 0.0, 0.0, 0.0, 0.0, 0.0, 0.0, 0.0, 0.0, 0.0, 0.0, 0.0, 0.0, 0.0, 0.0, 0.0, 0.0, 0.0, 0.0, 0.0, 0.0, 0.0, 0.0, 0.0, 0.0, 0.0, 0.0, 0.0, 0.0, 0.0, 0.0, 0.0, 0.0, 0.0, 0.0, 0.0, 0.0, 0.0, 0.0, 0.0, 0.0, 0.0, 0.0, 0.0, 0.0, 0.0, 0.0, 0.0, 0.0, 0.0, 0.0, 0.0, 0.0, 0.0, 0.0, 0.0, 0.0, 0.0, 0.0, 0.0, 0.0, 0.0, 0.0, 0.0, 0.0, 0.0, 0.0, 0.0, 0.0, 0.0, 0.0, 0.0, 0.0, 0.0, 0.0, 0.0, 0.0, 0.0, 0.0, 0.0, 0.0, 0.0, 0.0, 0.0, 0.0, 0.0, 0.0, 0.0, 0.0, 0.0, 0.0, 0.0, 0.0, 0.0, 0.0, 0.0, 0.0, 0.0, 0.0, 0.0, 0.0, 0.0, 0.0, 0.0, 0.0, 0.0, 0.0, 0.0, 0.0, 0.0, 0.0, 0.0, 0.0, 0.0, 0.0, 0.0, 0.0, 0.0, 0.0, 0.0, 0.0, 0.0, 0.0, 0.0, 0.0, 0.0, 0.0, 0.0, 0.0, 0.0, 0.0, 0.0, 0.0, 0.0, 0.0, 0.0, 0.0, 0.0, 0.0, 0.0, 0.0, 0.0, 0.0, 0.0, 0.0, 0.0, 0.0, 0.0, 0.0, 0.0, 0.0, 0.0, 0.0, 0.0, 0.0, 0.0, 0.0, 0.0, 0.0, 0.0, 0.0, 0.0, 0.0, 0.0, 0.0, 0.0, 0.0, 0.0, 0.0, 0.0, 0.0, 0.0, 0.0, 0.0, 0.0, 0.0, 0.0, 0.0, 0.0, 0.0, 0.0, 0.0, 0.0, 0.0, 0.0, 0.0, 0.0, 0.0, 0.0, 0.0, 0.0, 0.0, 0.0, 0.0, 0.0, 0.0, 0.0, 0.0, 0.0, 0.0, 0.0, 0.0, 0.0, 0.0, 0.0, 0.0, 0.0, 0.0, 0.0, 0.0, 0.0, 0.0, 0.0, 0.0, 0.0, 0.0, 0.0, 0.0, 0.0, 0.0, 0.0, 0.0, 0.0, 0.0, 0.0, 0.0, 0.0, 0.0, 0.0, 0.0, 0.0, 0.0, 0.0, 0.0, 0.0, 0.0, 0.0, 0.0, 0.0, 0.0, 0.0, 0.0, 0.0, 0.0, 0.0, 0.0, 0.0, 0.0, 0.0, 0.0, 0.0, 0.0, 0.0, 0.0, 0.0, 0.0, 0.0, 0.0, 0.0, 0.0, 0.0, 0.0, 0.0, 0.0, 0.0, 0.0, 0.0, 0.0, 0.0, 0.0, 0.0, 0.0, 0.0, 0.0, 0.0, 0.0, 0.0, 0.0, 0.0, 0.0, 0.0, 0.0, 0.0, 0.0, 0.0, 0.0, 0.0, 0.0, 0.0, 0.0, 0.0, 0.0, 0.0, 0.0, 0.0, 0.0, 0.0, 0.0, 0.0, 0.0, 0.0, 0.0, 0.0, 0.0, 0.0, 0.0, 0.0, 0.0, 0.0, 0.0, 0.0, 0.0, 0.0, 0.0, 0.0, 0.0, 0.0, 0.0, 0.0, 0.0, 0.0, 0.0, 0.0, 0.0, 0.0, 0.0, 0.0, 0.0, 0.0, 0.0, 0.0, 0.0, 0.0, 0.0, 0.0, 0.0, 0.0, 0.0, 0.0, 0.0, 0.0, 0.0, 0.0, 0.0, 0.0, 0.0, 0.0, 0.0, 0.0, 0.0, 0.0, 0.0, 0.0, 0.0, 0.0, 0.0, 0.0, 0.0, 0.0, 0.0, 0.0, 0.0, 0.0, 0.0, 0.0, 0.0, 0.0, 0.0, 0.0, 0.0, 0.0, 0.0, 0.0, 0.0, 0.0, 0.0, 0.0, 0.0, 0.0, 0.0, 0.0, 0.0, 0.0, 0.0, 0.0, 0.0, 0.0, 0.0, 0.0, 0.0, 0.0, 0.0, 0.0, 0.0, 0.0, 0.0, 0.0, 0.0, 0.0, 0.0, 0.0, 0.0, 0.0, 0.0, 0.0, 0.0, 0.0, 0.0, 0.0, 0.0, 0.0, 0.0, 0.0, 0.0, 0.0, 0.0, 0.0, 0.0, 0.0, 0.0, 0.0, 0.0, 0.0, 0.0, 0.0, 0.0, 0.0, 0.0, 0.0, 0.0, 0.0, 0.0, 0.0, 0.0, 0.0, 0.0, 0.0, 0.0, 0.0, 0.0, 0.0, 0.0, 0.0, 0.0, 0.0, 0.0, 0.0, 0.0, 0.0, 0.0, 0.0, 0.0, 0.0, 0.0, 0.0, 0.0, 0.0, 0.0, 0.0, 0.0, 0.0, 0.0, 0.0, 0.0, 0.0, 0.0, 0.0, 0.0, 0.0, 0.0, 0.0, 0.0, 0.0, 0.0, 0.0, 0.0, 0.0, 0.0, 0.0, 0.0, 0.0, 0.0, 0.0, 0.0, 0.0, 0.0, 0.0, 0.0, 0.0, 0.0, 0.0, 0.0, 0.0, 0.0, 0.0, 0.0, 0.0, 0.0, 0.0, 0.0, 0.0, 0.0, 0.0, 0.0, 0.0, 0.0, 0.0, 0.0, 0.0, 0.0, 0.0, 0.0, 0.0, 0.0, 0.0, 0.0, 0.0, 0.0, 0.0, 0.0, 0.0, 0.0, 0.0, 0.0, 0.0, 0.0, 0.0, 0.0, 0.0, 0.0, 0.0, 0.0, 0.0, 0.0, 0.0, 0.0, 0.0, 0.0, 0.0, 0.0, 0.0, 0.0, 0.0, 0.0, 0.0, 0.0, 0.0, 0.0, 0.0, 0.0, 0.0, 0.0, 0.0, 0.0, 0.0, 0.0, 0.0, 0.0, 0.0, 0.0, 0.0, 0.0, 0.0, 0.0, 0.0, 0.0, 0.0, 0.0, 0.0, 0.0, 0.0, 0.0, 0.0, 0.0, 0.0, 0.0, 0.0, 0.0, 0.0, 0.0, 0.0, 0.0, 0.0, 0.0, 0.0, 0.0, 0.0, 0.0, 0.0, 0.0, 0.0, 0.0, 0.0, 0.0, 0.0, 0.0, 0.0, 0.0, 0.0, 0.0, 0.0, 0.0, 0.0, 0.0, 0.0, 0.0, 0.0, 0.0, 0.0, 0.0, 0.0, 0.0, 0.0, 0.0, 0.0, 0.0, 0.0, 0.0, 0.0, 0.0, 0.0, 0.0, 0.0, 0.0, 0.0, 0.0, 0.0, 0.0, 0.0, 0.0, 0.0, 0.0, 0.0, 0.0, 0.0, 0.0, 0.0, 0.0, 0.0, 0.0, 0.0, 0.0, 0.0, 0.0, 0.0, 0.0, 0.0, 0.0, 0.0, 0.0, 0.0, 0.0, 0.0, 0.0, 0.0, 0.0, 0.0, 0.0, 0.0, 0.0, 0.0, 0.0, 0.0, 0.0, 0.0, 0.0, 0.0, 0.0, 0.0, 0.0, 0.0, 0.0, 0.0, 0.0, 0.0, 0.0, 0.0, 0.0, 0.0, 0.0, 0.0, 0.0, 0.0, 0.0, 0.0, 0.0, 0.0, 0.0, 0.0, 0.0, 0.0, 0.0, 0.0, 0.0, 0.0, 0.0, 0.0, 0.0, 0.0, 0.0, 0.0, 0.0, 0.0, 0.0, 0.0, 0.0, 0.0, 0.0, 0.0, 0.0, 0.0, 0.0, 0.0, 0.0, 0.0, 0.0, 0.0, 0.0, 0.0, 0.0, 0.0, 0.0, 0.0, 0.0, 0.0, 0.0, 0.0, 0.0, 0.0, 0.0, 0.0, 0.0, 0.0, 0.0, 0.0, 0.0, 0.0, 0.0, 0.0, 0.0, 0.0, 0.0, 0.0, 0.0, 0.0, 0.0, 0.0, 0.0, 0.0, 0.0, 0.0, 0.0, 0.0, 0.0, 0.0, 0.0, 0.0, 0.0, 0.0, 0.0, 0.0, 0.0, 0.0, 0.0, 0.0, 0.0, 0.0, 0.0, 0.0, 0.0, 0.0, 0.0, 0.0, 0.0, 0.0, 0.0, 0.0, 0.0, 0.0, 0.0, 0.0, 0.0, 0.0, 0.0, 0.0, 0.0, 0.0, 0.0, 0.0, 0.0, 0.0, 0.0, 0.0, 0.0, 0.0, 0.0, 0.0, 0.0, 0.0, 0.0, 0.0, 0.0, 0.0, 0.0, 0.0, 0.0, 0.0, 0.0, 0.0, 0.0, 0.0, 0.0, 0.0, 0.0, 0.0, 0.0, 0.0, 0.0, 0.0, 0.0, 0.0, 0.0, 0.0, 0.0, 0.0, 0.0, 0.0, 0.0, 0.0, 0.0, 0.0, 0.0, 0.0, 0.0, 0.0, 0.0, 0.0, 0.0, 0.0, 0.0, 0.0, 0.0, 0.0, 0.0, 0.0, 0.0, 0.0, 0.0, 0.0, 0.0, 0.0, 0.0, 0.0, 0.0, 0.0, 0.0, 0.0, 0.0, 0.0, 0.0, 0.0, 0.0, 0.0, 0.0, 0.0, 0.0, 0.0, 0.0, 0.0, 0.0, 0.0, 0.0, 0.0, 0.0, 0.0, 0.0, 0.0, 0.0, 0.0, 0.0, 0.0, 0.0, 0.0, 0.0, 0.0, 0.0, 0.0, 0.0, 0.0, 0.0, 0.0, 0.0, 0.0, 0.0, 0.0, 0.0, 0.0, 0.0, 0.0, 0.0, 0.0, 0.0, 0.0, 0.0, 0.0, 0.0, 0.0, 0.0, 0.0, 0.0, 0.0, 0.0, 0.0, 0.0, 0.0, 0.0, 0.0, 0.0, 0.0, 0.0, 0.0, 0.0, 0.0, 0.0, 0.0, 0.0, 0.0, 0.0, 0.0, 0.0, 0.0, 0.0, 0.0, 0.0, 0.0, 0.0, 0.0, 0.0, 0.0, 0.0, 0.0, 0.0, 0.0, 0.0, 0.0, 0.0, 0.0, 0.0, 0.0, 0.0, 0.0, 0.0, 0.0, 0.0, 0.0, 0.0, 0.0, 0.0, 0.0, 0.0, 0.0, 0.0, 0.0, 0.0, 0.0, 0.0, 0.0, 0.0, 0.0, 0.0, 0.0, 0.0, 0.0, 0.0, 0.0, 0.0, 0.0, 0.0, 0.0, 0.0, 0.0, 0.0, 0.0, 0.0, 0.0, 0.0, 0.0, 0.0, 0.0, 0.0, 0.0, 0.0, 0.0, 0.0, 0.0, 0.0, 0.0, 0.0, 0.0, 0.0, 0.0, 0.0, 0.0, 0.0, 0.0, 0.0, 0.0, 0.0, 0.0, 0.0, 0.0, 0.0, 0.0, 0.0, 0.0, 0.0, 0.0, 0.0, 0.0, 0.0, 0.0, 0.0, 0.0, 0.0, 0.0, 0.0, 0.0, 0.0, 0.0, 0.0, 0.0, 0.0, 0.0, 0.0, 0.0, 0.0, 0.0, 0.0, 0.0, 0.0, 0.0, 0.0, 0.0, 0.0, 0.0, 0.0, 0.0, 0.0, 0.0, 0.0, 0.0, 0.0, 0.0, 0.0, 0.0, 0.0, 0.0, 0.0, 0.0, 0.0, 0.0, 0.0, 0.0, 0.0, 0.0, 0.0, 0.0, 0.0, 0.0, 0.0, 0.0, 0.0, 0.0, 0.0, 0.0, 0.0, 0.0, 0.0, 0.0, 0.0, 0.0, 0.0, 0.0, 0.0, 0.0, 0.0, 0.0, 0.0, 0.0, 0.0, 0.0, 0.0, 0.0, 0.0, 0.0, 0.0, 0.0, 0.0, 0.0, 0.0, 0.0, 0.0, 0.0, 0.0, 0.0, 0.0, 0.0, 0.0, 0.0, 0.0, 0.0, 0.0, 0.0, 0.0, 0.0, 0.0, 0.0, 0.0, 0.0, 0.0, 0.0, 0.0, 0.0, 0.0, 0.0, 0.0, 0.0, 0.0, 0.0, 0.0, 0.0, 0.0, 0.0, 0.0, 0.0, 0.0, 0.0, 0.0, 0.0, 0.0, 0.0, 0.0, 0.0, 0.0, 0.0, 0.0, 0.0, 0.0, 0.0, 0.0, 0.0, 0.0, 0.0, 0.0, 0.0, 0.0, 0.0, 0.0, 0.0, 0.0, 0.0, 0.0, 0.0, 0.0, 0.0, 0.0, 0.0, 0.0, 0.0, 0.0, 0.0, 0.0, 0.0, 0.0, 0.0, 0.0, 0.0, 0.0, 0.0, 0.0, 0.0, 0.0, 0.0, 0.0, 0.0, 0.0, 0.0, 0.0, 0.0, 0.0, 0.0, 0.0, 0.0, 0.0, 0.0, 0.0, 0.0, 0.0, 0.0, 0.0, 0.0, 0.0, 0.0, 0.0, 0.0, 0.0, 0.0, 0.0, 0.0, 0.0, 0.0, 0.0, 0.0, 0.0, 0.0, 0.0, 0.0, 0.0, 0.0, 0.0, 0.0, 0.0, 0.0, 0.0, 0.0, 0.0, 0.0, 0.0, 0.0, 0.0, 0.0, 0.0, 0.0, 0.0, 0.0, 0.0, 0.0, 0.0, 0.0, 0.0, 0.0, 0.0, 0.0, 0.0, 0.0, 0.0, 0.0, 0.0, 0.0, 0.0, 0.0, 0.0, 0.0, 0.0, 0.0, 0.0, 0.0, 0.0, 0.0, 0.0, 0.0, 0.0, 0.0, 0.0, 0.0, 0.0, 0.0, 0.0, 0.0, 0.0, 0.0, 0.0, 0.0, 0.0, 0.0, 0.0, 0.0, 0.0, 0.0, 0.0, 0.0, 0.0, 0.0, 0.0, 0.0, 0.0, 0.0, 0.0, 0.0, 0.0, 0.0, 0.0, 0.0, 0.0, 0.0, 0.0, 0.0, 0.0, 0.0, 0.0, 0.0, 0.0, 0.0, 0.0, 0.0, 0.0, 0.0, 0.0, 0.0, 0.0, 0.0, 0.0, 0.0, 0.0, 0.0, 0.0, 0.0, 0.0, 0.0, 0.0, 0.0, 0.0, 0.0, 0.0, 0.0, 0.0, 0.0, 0.0, 0.0, 0.0, 0.0, 0.0, 0.0, 0.0, 0.0, 0.0, 0.0, 0.0, 0.0, 0.0, 0.0, 0.0, 0.0, 0.0, 0.0, 0.0, 0.0, 0.0, 0.0, 0.0, 0.0, 0.0, 0.0, 0.0, 0.0, 0.0, 0.0, 0.0, 0.0, 0.0, 0.0, 0.0, 0.0, 0.0, 0.0, 0.0, 0.0, 0.0, 0.0, 0.0, 0.0, 0.0, 0.0, 0.0, 0.0, 0.0, 0.0, 0.0, 0.0, 0.0, 0.0, 0.0, 0.0, 0.0, 0.0, 0.0, 0.0, 0.0, 0.0, 0.0, 0.0, 0.0, 0.0, 0.0, 0.0, 0.0, 0.0, 0.0, 0.0, 0.0, 0.0, 0.0, 0.0, 0.0, 0.0, 0.0, 0.0, 0.0, 0.0, 0.0, 0.0, 0.0, 0.0, 0.0, 0.0, 0.0, 0.0, 0.0, 0.0, 0.0, 0.0, 0.0, 0.0, 0.0, 0.0, 0.0, 0.0, 0.0, 0.0, 0.0, 0.0, 0.0, 0.0, 0.0, 0.0, 0.0, 0.0, 0.0, 0.0, 0.0, 0.0, 0.0, 0.0, 0.0, 0.0, 0.0, 0.0, 0.0, 0.0, 0.0, 0.0, 0.0, 0.0, 0.0, 0.0, 0.0, 0.0, 0.0, 0.0, 0.0, 0.0, 0.0, 0.0, 0.0, 0.0, 0.0, 0.0, 0.0, 0.0, 0.0, 0.0, 0.0, 0.0, 0.0, 0.0, 0.0, 0.0, 0.0, 0.0, 0.0, 0.0, 0.0, 0.0, 0.0, 0.0, 0.0, 0.0, 0.0, 0.0, 0.0, 0.0, 0.0, 0.0, 0.0, 0.0, 0.0, 0.0, 0.0, 0.0, 0.0, 0.0, 0.0, 0.0, 0.0, 0.0, 0.0, 0.0, 0.0, 0.0, 0.0, 0.0, 0.0, 0.0, 0.0, 0.0, 0.0, 0.0, 0.0, 0.0, 0.0, 0.0, 0.0, 0.0, 0.0, 0.0, 0.0, 0.0, 0.0, 0.0, 0.0, 0.0, 0.0, 0.0, 0.0, 0.0, 0.0, 0.0, 0.0, 0.0, 0.0, 0.0, 0.0, 0.0, 0.0, 0.0, 0.0, 0.0, 0.0, 0.0, 0.0, 0.0, 0.0, 0.0, 0.0, 0.0, 0.0, 0.0, 0.0, 0.0, 0.0, 0.0, 0.0, 0.0, 0.0, 0.0, 0.0, 0.0, 0.0, 0.0, 0.0, 0.0, 0.0, 0.0, 0.0, 0.0, 0.0, 0.0, 0.0, 0.0, 0.0, 0.0, 0.0, 0.0, 0.0, 0.0, 0.0, 0.0, 0.0, 0.0, 0.0, 0.0, 0.0, 0.0, 0.0, 0.0, 0.0, 0.0, 0.0, 0.0, 0.0, 0.0, 0.0, 0.0, 0.0, 0.0, 0.0, 0.0, 0.0, 0.0, 0.0, 0.0, 0.0, 0.0, 0.0, 0.0, 0.0, 0.0, 0.0, 0.0, 0.0, 0.0, 0.0, 0.0, 0.0, 0.0, 0.0, 0.0, 0.0, 0.0, 0.0, 0.0, 0.0, 0.0, 0.0, 0.0, 0.0, 0.0, 0.0, 0.0, 0.0, 0.0, 0.0, 0.0, 0.0, 0.0, 0.0, 0.0, 0.0, 0.0, 0.0, 0.0, 0.0, 0.0, 0.0, 0.0, 0.0, 0.0, 0.0, 0.0, 0.0, 0.0, 0.0, 0.0, 0.0, 0.0, 0.0, 0.0, 0.0, 0.0, 0.0, 0.0, 0.0, 0.0, 0.0, 0.0, 0.0, 0.0, 0.0, 0.0, 0.0, 0.0, 0.0, 0.0, 0.0, 0.0, 0.0, 0.0, 0.0, 0.0, 0.0, 0.0, 0.0, 0.0, 0.0, 0.0, 0.0, 0.0, 0.0, 0.0, 0.0, 0.0, 0.0, 0.0, 0.0, 0.0, 0.0, 0.0, 0.0, 0.0, 0.0, 0.0, 0.0, 0.0, 0.0, 0.0, 0.0, 0.0, 0.0, 0.0, 0.0, 0.0, 0.0, 0.0, 0.0, 0.0, 0.0, 0.0, 0.0, 0.0, 0.0, 0.0, 0.0, 0.0, 0.0, 0.0, 0.0, 0.0, 0.0, 0.0, 0.0, 0.0, 0.0, 0.0, 0.0, 0.0, 0.0, 0.0, 0.0, 0.0, 0.0, 0.0, 0.0, 0.0, 0.0, 0.0, 0.0, 0.0, 0.0, 0.0, 0.0, 0.0, 0.0, 0.0, 0.0, 0.0, 0.0, 0.0, 0.0, 0.0, 0.0, 0.0, 0.0, 0.0, 0.0, 0.0, 0.0, 0.0, 0.0, 0.0, 0.0, 0.0, 0.0, 0.0, 0.0, 0.0, 0.0, 0.0, 0.0, 0.0, 0.0, 0.0, 0.0, 0.0, 0.0, 0.0, 0.0, 0.0, 0.0, 0.0, 0.0, 0.0, 0.0, 0.0, 0.0, 0.0, 0.0, 0.0, 0.0, 0.0, 0.0, 0.0, 0.0, 0.0, 0.0, 0.0, 0.0, 0.0, 0.0, 0.0, 0.0, 0.0, 0.0, 0.0, 0.0, 0.0, 0.0, 0.0, 0.0, 0.0, 0.0])
me_circle_003.materials.append(mat_sandstone)
me_circle_003.update()

# ---- objects
ob_planter_28_5 = bpy.data.objects.new('Planter 28.5" ', me_circle_003)

# ---- transforms, parenting, visibility, modifiers, constraints
ob_planter_28_5.location = (-4.054, -0.04346, 0.0)
ob_planter_28_5.rotation_euler = (-1.975e-21, 1.192e-07, 3.142)
_m = ob_planter_28_5.modifiers.new('Solidify', 'SOLIDIFY')
_m.thickness = 0.012
_m.offset = 1.0
_m = ob_planter_28_5.modifiers.new('Subdivision', 'SUBSURF')
_m.levels = 2
_m = ob_planter_28_5.modifiers.new('Auto Smooth', 'NODES')
_m.node_group = ng_auto_smooth
_gi = [s.identifier for s in ng_auto_smooth.interface.items_tree if s.item_type == 'SOCKET' and s.in_out == 'INPUT']
_m[_gi[1]] = 0.5236  # Angle

# ---- collection membership
col_library.objects.link(ob_planter_28_5)

# ---- scene / render settings (as saved in the file)
scene.frame_start = 1; scene.frame_end = 250; scene.frame_set(1)
scene.render.engine = 'CYCLES'
scene.render.resolution_x = 1080
scene.render.film_transparent = True
scene.render.bake_bias = 0.0
scene.render.bake_samples = 0
scene.cycles.samples = 1000
scene.cycles.sampling_pattern = 'TABULATED_SOBOL'
scene.cycles.adaptive_threshold = 0.05
scene.cycles.use_light_tree = False
scene.eevee.fast_gi_thickness_near = 0.1
scene.eevee.fast_gi_thickness_far = 0.0
scene.view_settings.view_transform = 'Filmic'
bpy.context.view_layer.update()

# ---- added for rendering (the .blend has no active camera and no usable light): camera, sun
cam_auto = bpy.data.cameras.new('AutoCamera')
cam_auto.lens = 50.0
cam_auto.sensor_width = 36.0
cam_auto.clip_end = 1000.0
ob_auto_camera = bpy.data.objects.new('AutoCamera', cam_auto)
scene.collection.objects.link(ob_auto_camera)
ob_auto_camera.location = (-3.1107, -1.17506, 1.10854)
ob_auto_camera.rotation_euler = (1.09748, -7.21219e-08, 0.694738)
scene.camera = ob_auto_camera
light_auto_sun = bpy.data.lights.new('AutoSun', 'SUN')
light_auto_sun.energy = 3.0
light_auto_sun.angle = 0.0523599
ob_auto_sun = bpy.data.objects.new('AutoSun', light_auto_sun)
scene.collection.objects.link(ob_auto_sun)
ob_auto_sun.rotation_euler = (0.872665, 0.174533, 0.523599)
bpy.context.view_layer.update()
